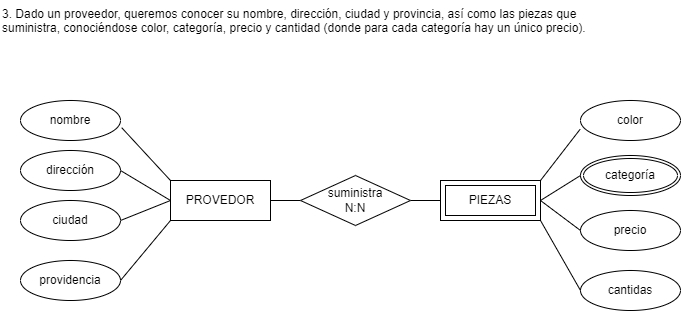

The diagram above was exported from draw.io. Its source (the exported page's mxGraphModel, read from the mxfile embedded in the PNG):
<mxGraphModel dx="662" dy="485" grid="1" gridSize="10" guides="1" tooltips="1" connect="1" arrows="1" fold="1" page="1" pageScale="1" pageWidth="850" pageHeight="1100" math="0" shadow="0">
  <root>
    <mxCell id="0" />
    <mxCell id="1" parent="0" />
    <mxCell id="2" value="3. Dado un proveedor, queremos conocer su nombre, dirección, ciudad y provincia, así como las piezas que suministra, conociéndose color, categoría, precio y cantidad (donde para cada categoría hay un único precio)." style="text;whiteSpace=wrap;html=1;" parent="1" vertex="1">
      <mxGeometry x="40" y="40" width="590" height="80" as="geometry" />
    </mxCell>
    <mxCell id="3" style="edgeStyle=none;html=1;exitX=0;exitY=0.5;exitDx=0;exitDy=0;entryX=1;entryY=0.5;entryDx=0;entryDy=0;endArrow=none;endFill=0;" parent="1" source="6" target="10" edge="1">
      <mxGeometry relative="1" as="geometry" />
    </mxCell>
    <mxCell id="4" style="edgeStyle=none;html=1;exitX=1;exitY=0.5;exitDx=0;exitDy=0;entryX=0;entryY=0.5;entryDx=0;entryDy=0;endArrow=none;endFill=0;" parent="1" source="6" target="14" edge="1">
      <mxGeometry relative="1" as="geometry" />
    </mxCell>
    <mxCell id="5" style="edgeStyle=none;html=1;exitX=0;exitY=0.5;exitDx=0;exitDy=0;entryX=1;entryY=0.5;entryDx=0;entryDy=0;endArrow=none;endFill=0;" parent="1" source="6" target="11" edge="1">
      <mxGeometry relative="1" as="geometry" />
    </mxCell>
    <mxCell id="6" value="PROVEDOR" style="whiteSpace=wrap;html=1;align=center;" parent="1" vertex="1">
      <mxGeometry x="210" y="220" width="100" height="40" as="geometry" />
    </mxCell>
    <mxCell id="7" value="color" style="ellipse;whiteSpace=wrap;html=1;align=center;" parent="1" vertex="1">
      <mxGeometry x="620" y="140" width="100" height="40" as="geometry" />
    </mxCell>
    <mxCell id="8" style="edgeStyle=none;html=1;exitX=1;exitY=0.5;exitDx=0;exitDy=0;entryX=0;entryY=1;entryDx=0;entryDy=0;endArrow=none;endFill=0;" parent="1" source="9" target="6" edge="1">
      <mxGeometry relative="1" as="geometry" />
    </mxCell>
    <mxCell id="9" value="providencia" style="ellipse;whiteSpace=wrap;html=1;align=center;" parent="1" vertex="1">
      <mxGeometry x="60" y="300" width="100" height="40" as="geometry" />
    </mxCell>
    <mxCell id="10" value="ciudad" style="ellipse;whiteSpace=wrap;html=1;align=center;" parent="1" vertex="1">
      <mxGeometry x="60" y="240" width="100" height="40" as="geometry" />
    </mxCell>
    <mxCell id="11" value="dirección" style="ellipse;whiteSpace=wrap;html=1;align=center;" parent="1" vertex="1">
      <mxGeometry x="60" y="190" width="100" height="40" as="geometry" />
    </mxCell>
    <mxCell id="12" value="nombre" style="ellipse;whiteSpace=wrap;html=1;align=center;" parent="1" vertex="1">
      <mxGeometry x="60" y="140" width="100" height="40" as="geometry" />
    </mxCell>
    <mxCell id="13" style="edgeStyle=none;html=1;exitX=1;exitY=0.5;exitDx=0;exitDy=0;entryX=0;entryY=0.5;entryDx=0;entryDy=0;endArrow=none;endFill=0;" parent="1" source="14" target="22" edge="1">
      <mxGeometry relative="1" as="geometry" />
    </mxCell>
    <mxCell id="14" value="suministra&lt;br&gt;N:N" style="shape=rhombus;perimeter=rhombusPerimeter;whiteSpace=wrap;html=1;align=center;" parent="1" vertex="1">
      <mxGeometry x="340" y="215" width="110" height="50" as="geometry" />
    </mxCell>
    <mxCell id="15" value="cantidas" style="ellipse;whiteSpace=wrap;html=1;align=center;" parent="1" vertex="1">
      <mxGeometry x="620" y="310" width="100" height="40" as="geometry" />
    </mxCell>
    <mxCell id="16" value="precio" style="ellipse;whiteSpace=wrap;html=1;align=center;" parent="1" vertex="1">
      <mxGeometry x="620" y="250" width="100" height="40" as="geometry" />
    </mxCell>
    <mxCell id="17" value="categoría" style="ellipse;shape=doubleEllipse;margin=3;whiteSpace=wrap;html=1;align=center;" parent="1" vertex="1">
      <mxGeometry x="620" y="195" width="100" height="40" as="geometry" />
    </mxCell>
    <mxCell id="18" style="edgeStyle=none;html=1;exitX=0;exitY=0;exitDx=0;exitDy=0;entryX=1.012;entryY=0.68;entryDx=0;entryDy=0;entryPerimeter=0;endArrow=none;endFill=0;" parent="1" source="6" target="12" edge="1">
      <mxGeometry relative="1" as="geometry" />
    </mxCell>
    <mxCell id="19" style="edgeStyle=none;html=1;exitX=1;exitY=1;exitDx=0;exitDy=0;entryX=0;entryY=0.5;entryDx=0;entryDy=0;endArrow=none;endFill=0;" parent="1" source="22" target="15" edge="1">
      <mxGeometry relative="1" as="geometry" />
    </mxCell>
    <mxCell id="20" style="edgeStyle=none;html=1;exitX=1;exitY=0.5;exitDx=0;exitDy=0;entryX=0;entryY=0.5;entryDx=0;entryDy=0;endArrow=none;endFill=0;" parent="1" source="22" target="17" edge="1">
      <mxGeometry relative="1" as="geometry" />
    </mxCell>
    <mxCell id="21" style="edgeStyle=none;html=1;exitX=1;exitY=0.5;exitDx=0;exitDy=0;entryX=0;entryY=0.5;entryDx=0;entryDy=0;endArrow=none;endFill=0;" parent="1" source="22" target="16" edge="1">
      <mxGeometry relative="1" as="geometry" />
    </mxCell>
    <mxCell id="22" value="PIEZAS" style="shape=ext;margin=3;double=1;whiteSpace=wrap;html=1;align=center;" parent="1" vertex="1">
      <mxGeometry x="480" y="220" width="100" height="40" as="geometry" />
    </mxCell>
    <mxCell id="23" style="edgeStyle=none;html=1;exitX=1;exitY=0;exitDx=0;exitDy=0;entryX=-0.004;entryY=0.72;entryDx=0;entryDy=0;entryPerimeter=0;endArrow=none;endFill=0;" parent="1" source="22" target="7" edge="1">
      <mxGeometry relative="1" as="geometry" />
    </mxCell>
  </root>
</mxGraphModel>